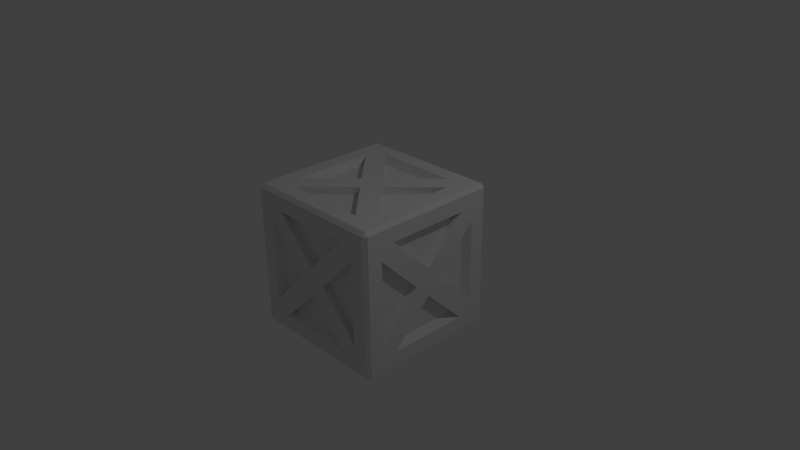 # Source: heavy_cube.blend  (saved by Blender 2.72.0; exported with 4.5.12 LTS)
import bpy
from mathutils import Matrix  # noqa: F401  (used for matrix-valued properties, if any)

bpy.ops.wm.read_factory_settings(use_empty=True)
scene = bpy.context.scene
scene.name = 'Scene'

# ---- collections
col_collection_1 = bpy.data.collections.new('Collection 1'); scene.collection.children.link(col_collection_1)

# ---- materials (node trees are filled in below, after node groups)
mat_material = bpy.data.materials.new('Material')
mat_material.alpha_threshold = 0.0
mat_material.use_transparent_shadow = False
mat_material.roughness = 0.5
mat_material.line_color = (0.0, 0.0, 0.0, 1.0)

# ---- material node trees

# ---- world
world_world = bpy.data.worlds.new('World'); scene.world = world_world
world_world.color = (0.05088, 0.05088, 0.05088)
world_world.use_sun_shadow = False
world_world.sun_shadow_jitter_overblur = 0.0
world_world.cycles.sampling_method = 'MANUAL'
world_world.cycles.sample_map_resolution = 256

# ---- cameras
cam_camera = bpy.data.cameras.new('Camera')
cam_camera.clip_end = 100.0
cam_camera.lens = 35.0
cam_camera.sensor_width = 32.0
cam_camera.sensor_height = 18.0
cam_camera.ortho_scale = 7.314
cam_camera.dof.focus_distance = 0.0
cam_camera.dof.aperture_fstop = 128.0

# ---- lights
light_lamp = bpy.data.lights.new('Lamp', 'POINT')
light_lamp.transmission_factor = 0.0
light_lamp.cutoff_distance = 30.0
light_lamp.energy = 100.0
light_lamp.shadow_buffer_clip_start = 1.001
light_lamp.shadow_soft_size = 0.1
light_lamp.shadow_maximum_resolution = 0.006
light_lamp.use_absolute_resolution = True
light_lamp.cycles.use_multiple_importance_sampling = False

# ---- meshes
me_cube = bpy.data.meshes.new('Cube')
me_cube.from_pydata([(1.0, -0.75, 0.75), (0.75, -0.75, 1.0), (0.75, -1.0, 0.75), (0.9523, -0.9523, 1.0), (0.9523, -1.0, 0.9523), (1.0, -0.9523, 0.9523), (0.9523, -0.75, 1.0), (1.0, -0.75, 0.9523), (1.0, -0.9523, 0.75), (0.9523, -1.0, 0.75), (0.75, -0.9523, 1.0), (0.75, -1.0, 0.9523), (0.0, -0.75, 1.0), (0.0, -1.0, 0.75), (-1.0, -0.75, 0.75), (-0.75, -0.75, 1.0), (-0.75, -1.0, 0.75), (0.0, -0.675, 0.9), (0.0, -0.9, 0.675), (-0.9523, -0.9523, 1.0), (-0.9523, -1.0, 0.9523), (-1.0, -0.9523, 0.9523), (0.0, -1.0, 0.9523), (0.0, -0.9523, 1.0), (-0.9523, -0.75, 1.0), (-1.0, -0.75, 0.9523), (-1.0, -0.9523, 0.75), (-0.9523, -1.0, 0.75), (-0.75, -0.9523, 1.0), (-0.75, -1.0, 0.9523), (1.0, 0.0, 0.75), (1.0, 0.75, 0.75), (0.75, 0.0, 1.0), (0.75, 0.75, 1.0), (0.75, 1.0, 0.75), (0.9, 0.0, 0.675), (0.675, 1.49e-09, 0.9), (0.9523, 0.9523, 1.0), (0.9523, 1.0, 0.9523), (1.0, 0.9523, 0.9523), (0.9523, 0.0, 1.0), (1.0, 0.0, 0.9523), (0.9523, 0.75, 1.0), (1.0, 0.75, 0.9523), (1.0, 0.9523, 0.75), (0.9523, 1.0, 0.75), (0.75, 0.9523, 1.0), (0.75, 1.0, 0.9523), (0.0, 0.0, 0.9), (0.0, 0.75, 1.0), (0.0, 1.0, 0.75), (-1.0, 0.0, 0.75), (-0.75, 0.0, 1.0), (-0.75, 0.75, 1.0), (-0.75, 1.0, 0.75), (-0.9, 0.0, 0.675), (0.0, 0.675, 0.9), (-0.675, 1.49e-09, 0.9), (0.0, 0.9, 0.675), (-0.9523, 0.9523, 1.0), (-0.9523, 1.0, 0.9523), (-1.0, 0.9523, 0.9523), (0.0, 1.0, 0.9523), (0.0, 0.9523, 1.0), (-0.9523, 0.0, 1.0), (-1.0, 0.0, 0.9523), (-0.9523, 0.75, 1.0), (-1.0, 0.75, 0.9523), (-1.0, 0.9523, 0.75), (-0.9523, 1.0, 0.75), (-0.75, 0.9523, 1.0), (-0.75, 1.0, 0.9523), (1.0, -0.75, 0.0), (1.0, -0.75, -0.75), (0.75, -1.0, 0.0), (0.9, -0.675, 0.0), (0.675, -0.9, 0.0), (0.9523, -0.9523, -1.0), (0.9523, -1.0, -0.9523), (1.0, -0.9523, -0.9523), (1.0, -0.9523, 0.0), (0.9523, -1.0, 0.0), (0.9523, -0.75, -1.0), (1.0, -0.75, -0.9523), (1.0, -0.9523, -0.75), (0.9523, -1.0, -0.75), (0.75, -0.9523, -1.0), (0.75, -1.0, -0.9523), (0.0, -0.75, -1.0), (-1.0, -0.75, 0.0), (0.0, -1.0, -0.75), (-0.75, -1.0, 0.0), (-0.9, -0.675, 0.0), (0.0, -0.675, -0.9), (0.0, -0.9, 1.325e-08), (0.0, -0.9, -0.675), (-0.675, -0.9, 0.0), (-0.9523, -0.9523, -1.0), (-0.9523, -1.0, -0.9523), (-1.0, -0.9523, -0.9523), (0.0, -1.0, -0.9523), (0.0, -0.9523, -1.0), (-1.0, -0.9523, 0.0), (-0.9523, -1.0, 0.0), (-0.9523, -0.75, -1.0), (-1.0, -0.75, -0.9523), (-1.0, -0.9523, -0.75), (-0.9523, -1.0, -0.75), (-0.75, -0.9523, -1.0), (-0.75, -1.0, -0.9523), (1.0, 0.75, 0.0), (1.0, 0.0, -0.75), (0.75, 0.0, -1.0), (0.75, 1.0, 0.0), (0.9, 0.0, 1.325e-08), (0.9, 0.675, 0.0), (0.9, 0.0, -0.675), (0.675, 1.49e-09, -0.9), (0.675, 0.9, 0.0), (0.9523, 0.9523, -1.0), (0.9523, 1.0, -0.9523), (1.0, 0.9523, -0.9523), (0.9523, 0.0, -1.0), (1.0, 0.0, -0.9523), (1.0, 0.9523, 0.0), (0.9523, 1.0, 0.0), (0.9523, 0.75, -1.0), (1.0, 0.75, -0.9523), (1.0, 0.9523, -0.75), (0.9523, 1.0, -0.75), (0.75, 0.9523, -1.0), (0.75, 1.0, -0.9523), (0.0, 0.0, -0.9), (0.0, 0.75, -1.0), (-1.0, 0.75, 0.0), (0.0, 1.0, -0.75), (-1.0, 0.0, -0.75), (-0.75, 0.0, -1.0), (-0.75, 1.0, 0.0), (-0.9, 0.0, 1.325e-08), (-0.9, 0.675, 0.0), (-0.9, 0.0, -0.675), (0.0, 0.675, -0.9), (-0.675, 1.49e-09, -0.9), (0.0, 0.9, 1.325e-08), (0.0, 0.9, -0.675), (-0.675, 0.9, 0.0), (-0.9523, 0.9523, -1.0), (-0.9523, 1.0, -0.9523), (-1.0, 0.9523, -0.9523), (0.0, 1.0, -0.9523), (0.0, 0.9523, -1.0), (-0.9523, 0.0, -1.0), (-1.0, 0.0, -0.9523), (-1.0, 0.9523, 0.0), (-0.9523, 1.0, 0.0), (-0.9523, 0.75, -1.0), (-1.0, 0.75, -0.9523), (-1.0, 0.9523, -0.75), (-0.9523, 1.0, -0.75), (-0.75, 0.9523, -1.0), (-0.75, 1.0, -0.9523), (-0.5625, -1.0, 0.9523), (-0.5625, -0.9523, 1.0), (-0.5062, -0.9, 0.675), (-0.5625, -0.75, 1.0), (-0.5625, -1.0, 0.75), (-0.5062, -0.675, 0.9), (-0.5062, 0.675, 0.9), (-0.5625, 0.75, 1.0), (-0.5062, 0.9, 0.675), (-0.5625, 0.9523, 1.0), (-0.5625, 1.0, 0.9523), (-0.5062, -0.675, -0.9), (-0.5625, -0.9523, -1.0), (-0.5625, -1.0, -0.9523), (-0.5625, 0.9523, -1.0), (-0.5625, 1.0, -0.9523), (0.75, 0.5625, 1.0), (0.9, 0.5063, 0.675), (0.675, 0.5063, 0.9), (0.9523, 0.5625, 1.0), (1.0, 0.5625, 0.9523), (-0.75, 0.5625, 1.0), (-0.9, 0.5063, 0.675), (-0.675, 0.5063, 0.9), (-0.9523, 0.5625, 1.0), (-1.0, 0.5625, 0.9523), (0.9523, 0.5625, -1.0), (1.0, 0.5625, -0.9523), (-0.9523, 0.5625, -1.0), (-1.0, 0.5625, -0.9523), (0.4821, -0.675, 0.9), (0.5625, -1.0, 0.75), (0.5625, -0.75, 1.0), (0.5062, -0.9, 0.675), (0.5625, -0.9523, 1.0), (0.5625, -1.0, 0.9523), (0.5062, 0.675, 0.9), (0.5625, 1.0, 0.75), (0.5625, 0.75, 1.0), (0.5062, 0.9, 0.675), (0.5625, 0.9523, 1.0), (0.5625, 1.0, 0.9523), (0.5625, -0.75, -1.0), (0.5062, -0.9, -0.675), (0.5625, -0.9523, -1.0), (0.5625, -1.0, -0.9523), (0.5062, 0.675, -0.9), (0.5625, 0.9523, -1.0), (0.5625, 1.0, -0.9523), (1.0, -0.5625, 0.75), (0.75, -0.5625, 1.0), (0.9, -0.5063, 0.675), (0.675, -0.5063, 0.9), (0.9523, -0.5625, 1.0), (1.0, -0.5625, 0.9523), (-1.0, -0.5625, 0.75), (-0.75, -0.5625, 1.0), (-0.675, -0.5063, 0.9), (-0.9523, -0.5625, 1.0), (-1.0, -0.5625, 0.9523), (1.0, -0.5625, -0.75), (0.75, -0.5625, -1.0), (0.9, -0.5063, -0.675), (0.9523, -0.5625, -1.0), (1.0, -0.5625, -0.9523), (-0.75, -0.5625, -1.0), (-0.9523, -0.5625, -1.0), (-1.0, -0.5625, -0.9523), (1.0, -0.75, 0.5625), (0.75, -1.0, 0.5625), (0.9, -0.675, 0.5062), (0.675, -0.9, 0.5062), (1.0, -0.9523, 0.5625), (0.9523, -1.0, 0.5625), (-1.0, -0.75, 0.5625), (-0.75, -1.0, 0.5625), (-0.9, -0.675, 0.5062), (-0.675, -0.9, 0.5062), (-1.0, -0.9523, 0.5625), (-0.9523, -1.0, 0.5625), (1.0, 0.75, 0.5625), (0.75, 1.0, 0.5625), (0.675, 0.9, 0.5062), (1.0, 0.9523, 0.5625), (0.9523, 1.0, 0.5625), (-1.0, 0.9523, 0.5625), (-0.9523, 1.0, 0.5625), (1.0, -0.75, -0.5625), (0.75, -1.0, -0.5625), (0.9, -0.675, -0.5062), (0.675, -0.9, -0.5062), (1.0, -0.9523, -0.5625), (0.9523, -1.0, -0.5625), (-0.675, -0.9, -0.5062), (-1.0, -0.9523, -0.5625), (-0.9523, -1.0, -0.5625), (1.0, 0.9523, -0.5625), (0.9523, 1.0, -0.5625), (-1.0, 0.9523, -0.5625), (-0.9523, 1.0, -0.5625), (1.878e-08, -0.1929, 0.9), (-0.1929, -1.907e-08, 0.9), (-2.186e-08, 0.1929, 0.9), (0.1929, 2.157e-08, 0.9), (1.878e-08, -0.1929, 1.0), (-0.1929, -1.907e-08, 1.0), (-2.186e-08, 0.1929, 1.0), (0.1929, 2.157e-08, 1.0), (0.75, -1.0, -0.75), (-0.75, -1.0, -0.75), (-0.5625, -1.0, -0.75), (-0.5062, -0.9, -0.675), (0.4821, -0.9, -0.675), (0.5625, -1.0, -0.75), (-0.75, -1.0, -0.5625), (1.878e-08, -0.9, -0.1929), (-0.1929, -0.9, 5.96e-08), (-2.186e-08, -0.9, 0.1929), (0.1929, -0.9, 1.192e-07), (1.878e-08, -1.0, -0.1929), (-0.1929, -1.0, 5.96e-08), (-2.186e-08, -1.0, 0.1929), (0.1929, -1.0, 1.192e-07), (0.75, 0.75, -1.0), (-0.75, 0.75, -1.0), (0.75, -0.75, -1.0), (-0.75, -0.75, -1.0), (-0.5625, 0.75, -1.0), (-0.5062, 0.675, -0.9), (-0.5625, -0.75, -1.0), (0.675, -0.5063, -0.9), (-0.675, -0.5063, -0.9), (0.4821, 0.675, -0.9), (0.5625, 0.75, -1.0), (0.5062, -0.675, -0.9), (0.75, 0.5625, -1.0), (0.675, 0.5063, -0.9), (-0.75, 0.5625, -1.0), (-0.675, 0.5063, -0.9), (1.878e-08, 0.1929, -0.9), (-0.1929, -1.192e-07, -0.9), (-2.186e-08, -0.1929, -0.9), (0.1929, -1.788e-07, -0.9), (1.878e-08, 0.1929, -1.0), (-0.1929, -1.192e-07, -1.0), (-2.186e-08, -0.1929, -1.0), (0.1929, -1.788e-07, -1.0), (0.75, 1.0, -0.75), (-0.75, 1.0, -0.75), (-0.5625, 1.0, 0.75), (-0.5062, 0.9, -0.675), (-0.5625, 1.0, -0.75), (0.75, 1.0, -0.5625), (0.675, 0.9, -0.5063), (-0.75, 1.0, -0.5625), (-0.675, 0.9, -0.5063), (0.4821, 0.9, 0.675), (0.5062, 0.9, -0.675), (0.5625, 1.0, -0.75), (-0.75, 1.0, 0.5625), (-0.675, 0.9, 0.5063), (1.878e-08, 0.9, 0.1929), (-0.1929, 0.9, -1.788e-07), (-2.186e-08, 0.9, -0.1929), (0.1929, 0.9, -2.384e-07), (1.878e-08, 1.0, 0.1929), (-0.1929, 1.0, -1.788e-07), (-2.186e-08, 1.0, -0.1929), (0.1929, 1.0, -2.384e-07), (-1.0, 0.75, 0.75), (-1.0, 0.75, -0.75), (-1.0, -0.75, -0.75), (-0.9, -0.5062, 0.675), (-0.9, -0.5062, -0.675), (-1.0, -0.5625, -0.75), (-1.0, 0.75, -0.5625), (-0.9, 0.675, -0.5063), (-1.0, -0.75, -0.5625), (-0.9, -0.675, -0.5063), (-0.9, 0.4821, 0.675), (-1.0, 0.5625, 0.75), (-0.9, 0.5062, -0.675), (-1.0, 0.5625, -0.75), (-1.0, 0.75, 0.5625), (-0.9, 0.675, 0.5062), (-0.9, -5.96e-08, 0.1929), (-0.9, -0.1929, -4.172e-07), (-0.9, -5.96e-08, -0.1929), (-0.9, 0.1929, -4.768e-07), (-1.0, 0.0, 0.1929), (-1.0, -0.1929, -4.172e-07), (-1.0, -1.192e-07, -0.1929), (-1.0, 0.1929, -4.768e-07), (1.0, 0.75, -0.75), (1.0, 0.5625, 0.75), (0.9, 0.5062, -0.675), (1.0, 0.5625, -0.75), (1.0, 0.75, -0.5625), (0.9, 0.675, -0.5063), (0.9, -0.4821, 0.675), (0.9, 0.675, 0.5062), (0.9, -1.908e-08, 0.1929), (0.9, 0.1929, -4.172e-07), (0.9, -1.908e-08, -0.1929), (0.9, -0.1929, -4.768e-07), (1.0, -8.742e-08, 0.1929), (1.0, 0.1929, -4.172e-07), (1.0, 3.179e-08, -0.1929), (1.0, -0.1929, -4.768e-07)], [], [(6, 1, 10, 3), (193, 197, 22, 13), (215, 212, 1, 6), (230, 0, 8, 234), (212, 32, 36, 214), (235, 9, 2, 231), (9, 4, 11, 2), (194, 12, 23, 196), (211, 216, 7, 0), (230, 72, 75, 232), (193, 13, 18, 195), (3, 4, 5), (8, 5, 4, 9), (6, 3, 5, 7), (196, 23, 22, 197), (215, 6, 7, 216), (234, 8, 9, 235), (3, 10, 11, 4), (0, 7, 5, 8), (24, 19, 28, 15), (166, 13, 22, 162), (220, 24, 15, 218), (236, 240, 26, 14), (218, 219, 57, 52), (241, 237, 16, 27), (27, 16, 29, 20), (165, 163, 23, 12), (217, 14, 25, 221), (236, 238, 92, 89), (166, 164, 18, 13), (19, 21, 20), (26, 27, 20, 21), (24, 25, 21, 19), (163, 162, 22, 23), (220, 221, 25, 24), (240, 241, 27, 26), (19, 20, 29, 28), (14, 26, 21, 25), (42, 37, 46, 33), (199, 50, 62, 203), (181, 42, 33, 178), (242, 245, 44, 31), (178, 180, 36, 32), (246, 243, 34, 45), (45, 34, 47, 38), (200, 202, 63, 49), (199, 201, 58, 50), (37, 39, 38), (44, 45, 38, 39), (42, 43, 39, 37), (202, 203, 62, 63), (181, 182, 43, 42), (245, 246, 45, 44), (37, 38, 47, 46), (31, 44, 39, 43), (66, 53, 70, 59), (186, 183, 53, 66), (183, 52, 57, 185), (69, 60, 71, 54), (169, 49, 63, 171), (59, 60, 61), (68, 61, 60, 69), (66, 59, 61, 67), (171, 63, 62, 172), (186, 66, 67, 187), (247, 68, 69, 248), (59, 70, 71, 60), (249, 253, 84, 73), (204, 206, 101, 88), (222, 73, 83, 226), (249, 251, 75, 72), (77, 79, 78), (84, 85, 78, 79), (82, 83, 79, 77), (206, 207, 100, 101), (225, 226, 83, 82), (253, 254, 85, 84), (77, 78, 87, 86), (73, 84, 79, 83), (97, 98, 99), (106, 99, 98, 107), (104, 97, 99, 105), (174, 101, 100, 175), (228, 104, 105, 229), (256, 106, 107, 257), (97, 108, 109, 98), (119, 120, 121), (128, 121, 120, 129), (126, 119, 121, 127), (209, 151, 150, 210), (188, 126, 127, 189), (258, 128, 129, 259), (119, 130, 131, 120), (147, 149, 148), (158, 159, 148, 149), (156, 157, 149, 147), (176, 177, 150, 151), (190, 191, 157, 156), (260, 261, 159, 158), (147, 148, 161, 160), (15, 28, 163, 165), (12, 17, 167, 165), (16, 166, 162, 29), (28, 29, 162, 163), (53, 169, 171, 70), (49, 169, 168, 56), (70, 171, 172, 71), (114, 75, 251), (108, 174, 175, 109), (160, 161, 177, 176), (40, 181, 178, 32), (40, 41, 182, 181), (64, 52, 183, 186), (76, 94, 252), (64, 186, 187, 65), (122, 188, 189, 123), (96, 255, 94), (152, 153, 191, 190), (2, 11, 197, 193), (1, 194, 196, 10), (12, 194, 192, 17), (10, 196, 197, 11), (34, 199, 203, 47), (33, 46, 202, 200), (33, 200, 178), (49, 56, 198, 200), (46, 47, 203, 202), (114, 232, 75), (86, 87, 207, 206), (130, 209, 210, 131), (40, 32, 212, 215), (30, 211, 213, 35), (30, 41, 216, 211), (40, 215, 216, 41), (64, 220, 218, 52), (15, 165, 218), (51, 217, 221, 65), (76, 233, 94), (64, 65, 221, 220), (122, 225, 223, 112), (111, 116, 224, 222), (111, 222, 226, 123), (122, 123, 226, 225), (152, 137, 227, 228), (96, 94, 239), (152, 228, 229, 153), (212, 194, 1), (183, 169, 53), (72, 230, 234, 80), (81, 235, 231, 74), (74, 231, 233, 76), (114, 224, 116), (80, 234, 235, 81), (89, 102, 240, 236), (103, 91, 237, 241), (91, 96, 239, 237), (114, 35, 213), (102, 103, 241, 240), (110, 124, 245, 242), (125, 113, 243, 246), (113, 118, 244, 243), (124, 125, 246, 245), (154, 247, 248, 155), (114, 179, 35), (72, 80, 253, 249), (81, 74, 250, 254), (74, 76, 252, 250), (80, 81, 254, 253), (102, 256, 257, 103), (124, 258, 259, 125), (94, 95, 205), (154, 155, 261, 260), (94, 18, 164), (94, 195, 18), (269, 268, 267, 266), (269, 266, 194, 212), (265, 269, 212, 214), (266, 262, 192, 194), (267, 268, 169, 183), (263, 267, 183, 185), (269, 265, 180, 178), (268, 269, 178, 200), (262, 266, 165, 167), (266, 267, 218, 165), (267, 263, 219, 218), (264, 268, 200, 198), (268, 264, 168, 169), (48, 17, 192), (48, 167, 17), (48, 198, 56), (48, 56, 168), (57, 48, 185), (36, 180, 48), (57, 219, 48), (36, 48, 214), (144, 58, 201), (144, 170, 58), (118, 144, 244), (139, 55, 184), (139, 92, 238), (132, 93, 173), (132, 142, 208), (271, 272, 276), (284, 283, 282, 281), (281, 277, 274, 275), (277, 281, 272, 273), (281, 282, 276, 272), (286, 289, 299), (297, 295, 285), (308, 307, 306, 305), (308, 305, 295, 297), (304, 308, 297, 298), (305, 301, 294, 295), (301, 305, 289, 290), (305, 306, 299, 289), (306, 302, 300, 299), (309, 320, 314), (316, 313, 310), (330, 329, 328, 327), (328, 329, 313, 316), (324, 328, 316, 317), (330, 326, 315, 314), (329, 330, 314, 320), (327, 328, 321, 311), (328, 324, 322, 321), (325, 329, 320, 319), (329, 325, 312, 313), (332, 344, 337), (345, 342, 331), (339, 336, 333), (354, 353, 352, 351), (354, 351, 342, 345), (350, 354, 345, 346), (351, 347, 341, 342), (352, 353, 336, 339), (348, 352, 339, 340), (354, 350, 338, 337), (353, 354, 337, 344), (349, 353, 344, 343), (353, 349, 335, 336), (359, 358, 355), (370, 369, 368, 367), (368, 369, 358, 359), (364, 368, 359, 360), (369, 365, 357, 358), (356, 31, 43, 182), (242, 362, 115, 110), (311, 172, 62, 50), (345, 331, 68, 247), (248, 69, 54, 321), (342, 187, 67, 331), (345, 134, 140, 346), (311, 50, 58, 170), (331, 67, 61, 68), (82, 77, 86, 287), (275, 90, 100, 207), (225, 82, 287, 223), (223, 292, 117, 112), (254, 250, 270, 85), (85, 270, 87, 78), (275, 205, 95, 90), (104, 288, 108, 97), (272, 175, 100, 90), (228, 227, 288, 104), (339, 333, 106, 256), (227, 137, 143, 293), (257, 107, 271, 276), (107, 98, 109, 271), (291, 88, 101, 174), (336, 229, 105, 333), (339, 89, 92, 340), (272, 90, 95, 273), (333, 105, 99, 106), (126, 285, 130, 119), (320, 210, 150, 135), (188, 297, 285, 126), (359, 355, 128, 258), (297, 112, 117, 298), (259, 129, 309, 314), (129, 120, 131, 309), (295, 133, 151, 209), (358, 189, 127, 355), (359, 110, 115, 360), (320, 135, 145, 319), (355, 127, 121, 128), (156, 147, 160, 286), (313, 135, 150, 177), (190, 156, 286, 299), (337, 260, 158, 332), (299, 300, 143, 137), (261, 316, 310, 159), (159, 310, 161, 148), (289, 176, 151, 133), (344, 332, 157, 191), (337, 338, 140, 134), (313, 312, 145, 135), (332, 158, 149, 157), (114, 360, 115), (54, 71, 172, 311), (271, 109, 175, 272), (288, 291, 174, 108), (88, 291, 173, 93), (310, 313, 177, 161), (286, 160, 176, 289), (133, 142, 290, 289), (30, 35, 179, 356), (30, 356, 182, 41), (51, 342, 184, 55), (51, 65, 187, 342), (122, 112, 297, 188), (111, 358, 357, 116), (111, 123, 189, 358), (152, 190, 299, 137), (136, 141, 343, 344), (136, 344, 191, 153), (114, 115, 362), (270, 275, 207, 87), (287, 86, 206, 204), (88, 93, 296, 204), (309, 131, 210, 320), (285, 295, 209, 130), (133, 295, 208, 142), (51, 55, 334, 217), (136, 336, 335, 141), (136, 153, 229, 336), (134, 345, 247, 154), (155, 248, 321, 138), (138, 321, 322, 146), (114, 116, 357), (89, 339, 256, 102), (103, 257, 276, 91), (91, 276, 255, 96), (94, 273, 95), (110, 359, 258, 124), (125, 259, 314, 113), (113, 314, 315, 118), (134, 154, 260, 337), (155, 138, 316, 261), (138, 146, 317, 316), (144, 319, 145), (144, 145, 312), (146, 322, 144), (146, 144, 317), (118, 315, 144), (139, 343, 141), (139, 334, 55), (139, 141, 335), (139, 346, 140), (139, 340, 92), (139, 140, 338), (132, 296, 93), (132, 290, 142), (143, 300, 132), (117, 132, 298), (143, 132, 293), (117, 292, 132), (2, 193, 231), (250, 275, 270), (237, 166, 16), (284, 281, 275, 250), (280, 284, 250, 252), (282, 283, 166, 237), (278, 282, 237, 239), (284, 280, 233, 231), (283, 284, 231, 193), (282, 278, 255, 276), (279, 283, 193, 195), (283, 279, 164, 166), (287, 204, 223), (227, 291, 288), (306, 307, 291, 227), (302, 306, 227, 293), (308, 304, 292, 223), (307, 308, 223, 204), (303, 307, 204, 296), (307, 303, 173, 291), (54, 311, 321), (243, 199, 34), (330, 327, 199, 243), (326, 330, 243, 244), (327, 323, 318, 199), (323, 327, 311, 170), (14, 217, 236), (347, 351, 217, 334), (351, 352, 236, 217), (352, 348, 238, 236), (73, 222, 249), (31, 356, 242), (230, 211, 0), (370, 367, 211, 230), (366, 370, 230, 232), (367, 363, 361, 211), (370, 366, 251, 249), (369, 370, 249, 222), (363, 367, 356, 179), (367, 368, 242, 356), (368, 364, 362, 242), (365, 369, 222, 224)])
_uv = me_cube.uv_layers.new(name='UVMap')
_uv.uv.foreach_set('vector', [0.1689, 0.1668, 0.1689, 0.1788, 0.1571, 0.1788, 0.1571, 0.1668, 0.05723, 0.3702, 0.04536, 0.3702, 0.04536, 0.3367, 0.05723, 0.3367, 0.1799, 0.1668, 0.1799, 0.1788, 0.1689, 0.1788, 0.1689, 0.1668, 0.1855, 0.05983, 0.1745, 0.05983, 0.1745, 0.04779, 0.1855, 0.04779, 0.2707, 0.817, 0.2707, 0.8505, 0.2649, 0.8505, 0.2649, 0.8204, 0.06822, 0.3934, 0.05723, 0.3934, 0.05723, 0.3814, 0.06822, 0.3814, 0.05723, 0.3934, 0.04536, 0.3934, 0.04536, 0.3814, 0.05723, 0.3814, 0.1689, 0.19, 0.1689, 0.2234, 0.1571, 0.2234, 0.1571, 0.19, 0.1745, 0.07098, 0.1627, 0.07098, 0.1627, 0.05983, 0.1745, 0.05983, 0.3135, 0.6562, 0.3135, 0.6897, 0.3076, 0.6897, 0.3076, 0.6596, 0.08669, 0.6988, 0.08669, 0.7322, 0.08082, 0.7322, 0.08082, 0.7021, 0.03006, 0.7724, 0.03286, 0.7724, 0.03286, 0.7752, 0.04472, 0.7752, 0.03286, 0.7752, 0.03286, 0.7724, 0.04472, 0.7724, 0.06753, 0.9156, 0.06753, 0.9276, 0.06473, 0.9276, 0.06473, 0.9156, 0.03006, 0.7492, 0.03006, 0.7157, 0.03286, 0.7157, 0.03286, 0.7492, 0.06753, 0.9045, 0.06753, 0.9156, 0.06473, 0.9156, 0.06473, 0.9045, 0.05572, 0.7752, 0.04472, 0.7752, 0.04472, 0.7724, 0.05572, 0.7724, 0.03006, 0.7724, 0.03006, 0.7604, 0.03286, 0.7604, 0.03286, 0.7724, 0.1745, 0.05983, 0.1627, 0.05983, 0.1627, 0.04779, 0.1745, 0.04779, 0.1689, 0.2801, 0.1571, 0.2801, 0.1571, 0.268, 0.1689, 0.268, 0.05723, 0.3033, 0.05723, 0.3367, 0.04536, 0.3367, 0.04536, 0.3033, 0.1799, 0.2801, 0.1689, 0.2801, 0.1689, 0.268, 0.1799, 0.268, 0.1452, 0.2569, 0.1571, 0.2569, 0.1571, 0.268, 0.1452, 0.268, 0.1502, 0.8795, 0.1561, 0.8829, 0.1561, 0.913, 0.1502, 0.913, 0.06822, 0.2801, 0.06822, 0.2921, 0.05723, 0.2921, 0.05723, 0.2801, 0.05723, 0.2801, 0.05723, 0.2921, 0.04536, 0.2921, 0.04536, 0.2801, 0.1689, 0.2569, 0.1571, 0.2569, 0.1571, 0.2234, 0.1689, 0.2234, 0.1342, 0.268, 0.1452, 0.268, 0.1452, 0.2801, 0.1342, 0.2801, 0.1444, 0.9464, 0.1385, 0.9431, 0.1385, 0.913, 0.1444, 0.913, 0.08669, 0.7657, 0.08082, 0.7624, 0.08082, 0.7322, 0.08669, 0.7322, 0.03006, 0.6591, 0.03286, 0.6562, 0.03286, 0.6591, 0.04472, 0.6562, 0.04472, 0.6591, 0.03286, 0.6591, 0.03286, 0.6562, 0.1917, 0.7566, 0.1945, 0.7566, 0.1945, 0.7687, 0.1917, 0.7687, 0.03006, 0.6823, 0.03286, 0.6823, 0.03286, 0.7157, 0.03006, 0.7157, 0.2748, 0.8282, 0.272, 0.8282, 0.272, 0.817, 0.2748, 0.817, 0.05572, 0.6562, 0.05572, 0.6591, 0.04472, 0.6591, 0.04472, 0.6562, 0.03006, 0.6591, 0.03286, 0.6591, 0.03286, 0.6711, 0.03006, 0.6711, 0.1452, 0.268, 0.1571, 0.268, 0.1571, 0.2801, 0.1452, 0.2801, 0.2569, 0.1668, 0.2688, 0.1668, 0.2688, 0.1788, 0.2569, 0.1788, 0.2862, 0.07098, 0.2862, 0.1044, 0.2744, 0.1044, 0.2744, 0.07098, 0.2459, 0.1668, 0.2569, 0.1668, 0.2569, 0.1788, 0.2459, 0.1788, 0.1855, 0.1491, 0.1855, 0.1611, 0.1745, 0.1611, 0.1745, 0.1491, 0.2707, 0.8839, 0.2649, 0.8806, 0.2649, 0.8505, 0.2707, 0.8505, 0.2972, 0.04779, 0.2972, 0.05983, 0.2862, 0.05983, 0.2862, 0.04779, 0.2862, 0.04779, 0.2862, 0.05983, 0.2744, 0.05983, 0.2744, 0.04779, 0.2569, 0.19, 0.2688, 0.19, 0.2688, 0.2234, 0.2569, 0.2234, 0.2748, 0.817, 0.2807, 0.8204, 0.2807, 0.8505, 0.2748, 0.8505, 0.1777, 0.7724, 0.1805, 0.7696, 0.1805, 0.7724, 0.1923, 0.7696, 0.1923, 0.7724, 0.1805, 0.7724, 0.1805, 0.7696, 0.06753, 0.8264, 0.06473, 0.8264, 0.06473, 0.8143, 0.06753, 0.8143, 0.1777, 0.7956, 0.1805, 0.7956, 0.1805, 0.829, 0.1777, 0.829, 0.06753, 0.8375, 0.06473, 0.8375, 0.06473, 0.8264, 0.06753, 0.8264, 0.2033, 0.7696, 0.2033, 0.7724, 0.1923, 0.7724, 0.1923, 0.7696, 0.1777, 0.7724, 0.1805, 0.7724, 0.1805, 0.7844, 0.1777, 0.7844, 0.1745, 0.1491, 0.1745, 0.1611, 0.1627, 0.1611, 0.1627, 0.1491, 0.2569, 0.2801, 0.2569, 0.268, 0.2688, 0.268, 0.2688, 0.2801, 0.2459, 0.2801, 0.2459, 0.268, 0.2569, 0.268, 0.2569, 0.2801, 0.1502, 0.9464, 0.1502, 0.913, 0.1561, 0.913, 0.1561, 0.9431, 0.2862, 0.1611, 0.2744, 0.1611, 0.2744, 0.1491, 0.2862, 0.1491, 0.2569, 0.2569, 0.2569, 0.2234, 0.2688, 0.2234, 0.2688, 0.2569, 0.1777, 0.8857, 0.1805, 0.8857, 0.1805, 0.8885, 0.1923, 0.8885, 0.1805, 0.8885, 0.1805, 0.8857, 0.1923, 0.8857, 0.1945, 0.7687, 0.1945, 0.7566, 0.1973, 0.7566, 0.1973, 0.7687, 0.1777, 0.8625, 0.1777, 0.829, 0.1805, 0.829, 0.1805, 0.8625, 0.2748, 0.8951, 0.2748, 0.9062, 0.272, 0.9062, 0.272, 0.8951, 0.2033, 0.8885, 0.1923, 0.8885, 0.1923, 0.8857, 0.2033, 0.8857, 0.1777, 0.8857, 0.1777, 0.8737, 0.1805, 0.8737, 0.1805, 0.8857, 0.2515, 0.05983, 0.2515, 0.04779, 0.2625, 0.04779, 0.2625, 0.05983, 0.3686, 0.19, 0.3805, 0.19, 0.3805, 0.2234, 0.3686, 0.2234, 0.2625, 0.07098, 0.2625, 0.05983, 0.2744, 0.05983, 0.2744, 0.07098, 0.3135, 0.7232, 0.3076, 0.7198, 0.3076, 0.6897, 0.3135, 0.6897, 0.1474, 0.7724, 0.1446, 0.7752, 0.1446, 0.7724, 0.1327, 0.7752, 0.1327, 0.7724, 0.1446, 0.7724, 0.1446, 0.7752, 0.3402, 0.7649, 0.3374, 0.7649, 0.3374, 0.7528, 0.3402, 0.7528, 0.1492, 0.6853, 0.152, 0.6853, 0.152, 0.7188, 0.1492, 0.7188, 0.3402, 0.776, 0.3374, 0.776, 0.3374, 0.7649, 0.3402, 0.7649, 0.1217, 0.7752, 0.1217, 0.7724, 0.1327, 0.7724, 0.1327, 0.7752, 0.2001, 0.7687, 0.1973, 0.7687, 0.1973, 0.7566, 0.2001, 0.7566, 0.2625, 0.05983, 0.2625, 0.04779, 0.2744, 0.04779, 0.2744, 0.05983, 0.1474, 0.6591, 0.1446, 0.6591, 0.1446, 0.6562, 0.1327, 0.6562, 0.1446, 0.6562, 0.1446, 0.6591, 0.1327, 0.6591, 0.1889, 0.7687, 0.1889, 0.7566, 0.1917, 0.7566, 0.1917, 0.7687, 0.1492, 0.7522, 0.1492, 0.7188, 0.152, 0.7188, 0.152, 0.7522, 0.1648, 0.9576, 0.1648, 0.9688, 0.162, 0.9688, 0.162, 0.9576, 0.1217, 0.6562, 0.1327, 0.6562, 0.1327, 0.6591, 0.1217, 0.6591, 0.2029, 0.7566, 0.2029, 0.7687, 0.2001, 0.7687, 0.2001, 0.7566, 0.2811, 0.7232, 0.2811, 0.726, 0.2783, 0.726, 0.2783, 0.7381, 0.2783, 0.726, 0.2811, 0.726, 0.2811, 0.7381, 0.3402, 0.8541, 0.3402, 0.8661, 0.3374, 0.8661, 0.3374, 0.8541, 0.3398, 0.6674, 0.3398, 0.7009, 0.337, 0.7009, 0.337, 0.6674, 0.3402, 0.8429, 0.3402, 0.8541, 0.3374, 0.8541, 0.3374, 0.8429, 0.2783, 0.7492, 0.2783, 0.7381, 0.2811, 0.7381, 0.2811, 0.7492, 0.1889, 0.7566, 0.1889, 0.7687, 0.1861, 0.7687, 0.1861, 0.7566, 0.2811, 0.7232, 0.2839, 0.726, 0.2811, 0.726, 0.2839, 0.7381, 0.2811, 0.7381, 0.2811, 0.726, 0.2839, 0.726, 0.2057, 0.7687, 0.2029, 0.7687, 0.2029, 0.7566, 0.2057, 0.7566, 0.3398, 0.7343, 0.337, 0.7343, 0.337, 0.7009, 0.3398, 0.7009, 0.1648, 0.8907, 0.162, 0.8907, 0.162, 0.8795, 0.1648, 0.8795, 0.2839, 0.7492, 0.2811, 0.7492, 0.2811, 0.7381, 0.2839, 0.7381, 0.1861, 0.7687, 0.1833, 0.7687, 0.1833, 0.7566, 0.1861, 0.7566, 0.1689, 0.268, 0.1571, 0.268, 0.1571, 0.2569, 0.1689, 0.2569, 0.3139, 0.7863, 0.3198, 0.7863, 0.3198, 0.8164, 0.3139, 0.8197, 0.05723, 0.2921, 0.05723, 0.3033, 0.04536, 0.3033, 0.04536, 0.2921, 0.03006, 0.6711, 0.03286, 0.6711, 0.03286, 0.6823, 0.03006, 0.6823, 0.2569, 0.268, 0.2569, 0.2569, 0.2688, 0.2569, 0.2688, 0.268, 0.3198, 0.8532, 0.3198, 0.8867, 0.3139, 0.8833, 0.3139, 0.8532, 0.1777, 0.8737, 0.1777, 0.8625, 0.1805, 0.8625, 0.1805, 0.8737, 0.7577, 0.2323, 0.7339, 0.2644, 0.7102, 0.2464, 0.1492, 0.7634, 0.1492, 0.7522, 0.152, 0.7522, 0.152, 0.7634, 0.3398, 0.7455, 0.337, 0.7455, 0.337, 0.7343, 0.3398, 0.7343, 0.2129, 0.1668, 0.2459, 0.1668, 0.2459, 0.1788, 0.2129, 0.1788, 0.06753, 0.871, 0.06473, 0.871, 0.06473, 0.8375, 0.06753, 0.8375, 0.2129, 0.2801, 0.2129, 0.268, 0.2459, 0.268, 0.2459, 0.2801, 0.8922, 0.2033, 0.916, 0.2355, 0.8685, 0.2214, 0.2748, 0.8616, 0.2748, 0.8951, 0.272, 0.8951, 0.272, 0.8616, 0.3402, 0.8095, 0.3402, 0.8429, 0.3374, 0.8429, 0.3374, 0.8095, 0.8992, 0.2761, 0.8754, 0.2581, 0.9229, 0.244, 0.1648, 0.9241, 0.162, 0.9241, 0.162, 0.8907, 0.1648, 0.8907, 0.05723, 0.3814, 0.04536, 0.3814, 0.04536, 0.3702, 0.05723, 0.3702, 0.1689, 0.1788, 0.1689, 0.19, 0.1571, 0.19, 0.1571, 0.1788, 0.3139, 0.7863, 0.3139, 0.7528, 0.3198, 0.7576, 0.3198, 0.7863, 0.03006, 0.7604, 0.03006, 0.7492, 0.03286, 0.7492, 0.03286, 0.7604, 0.2862, 0.05983, 0.2862, 0.07098, 0.2744, 0.07098, 0.2744, 0.05983, 0.2569, 0.1788, 0.2688, 0.1788, 0.2688, 0.19, 0.2569, 0.19, 0.7646, 0.7136, 0.7646, 0.7248, 0.7536, 0.7136, 0.3198, 0.8532, 0.3139, 0.8532, 0.3139, 0.8231, 0.3198, 0.8197, 0.1777, 0.7844, 0.1805, 0.7844, 0.1805, 0.7956, 0.1777, 0.7956, 0.7577, 0.2323, 0.7577, 0.2825, 0.7339, 0.2644, 0.1492, 0.6742, 0.152, 0.6742, 0.152, 0.6853, 0.1492, 0.6853, 0.3398, 0.6562, 0.3398, 0.6674, 0.337, 0.6674, 0.337, 0.6562, 0.2129, 0.1668, 0.2129, 0.1788, 0.1799, 0.1788, 0.1799, 0.1668, 0.0734, 0.8478, 0.0734, 0.8143, 0.07926, 0.8177, 0.07926, 0.8478, 0.1745, 0.1044, 0.1627, 0.1044, 0.1627, 0.07098, 0.1745, 0.07098, 0.06753, 0.871, 0.06753, 0.9045, 0.06473, 0.9045, 0.06473, 0.871, 0.2129, 0.2801, 0.1799, 0.2801, 0.1799, 0.268, 0.2129, 0.268, 0.6767, 0.8029, 0.6767, 0.7917, 0.6877, 0.8029, 0.1012, 0.268, 0.1342, 0.268, 0.1342, 0.2801, 0.1012, 0.2801, 0.8922, 0.2033, 0.916, 0.1853, 0.916, 0.2355, 0.2748, 0.8616, 0.272, 0.8616, 0.272, 0.8282, 0.2748, 0.8282, 0.3246, 0.1668, 0.3576, 0.1668, 0.3576, 0.1788, 0.3246, 0.1788, 0.3194, 0.6897, 0.3252, 0.6897, 0.3252, 0.7198, 0.3194, 0.7232, 0.2625, 0.1044, 0.2625, 0.07098, 0.2744, 0.07098, 0.2744, 0.1044, 0.3402, 0.8095, 0.3374, 0.8095, 0.3374, 0.776, 0.3402, 0.776, 0.3246, 0.2801, 0.3246, 0.268, 0.3576, 0.268, 0.3576, 0.2801, 0.8992, 0.2761, 0.9229, 0.244, 0.9229, 0.2942, 0.1648, 0.9241, 0.1648, 0.9576, 0.162, 0.9576, 0.162, 0.9241, 0.6877, 0.7136, 0.6767, 0.7248, 0.6767, 0.7136, 0.7536, 0.8029, 0.7646, 0.7917, 0.7646, 0.8029, 0.2185, 0.05983, 0.1855, 0.05983, 0.1855, 0.04779, 0.2185, 0.04779, 0.1012, 0.3934, 0.06822, 0.3934, 0.06822, 0.3814, 0.1012, 0.3814, 0.07926, 0.9147, 0.07926, 0.9482, 0.0734, 0.9448, 0.0734, 0.9147, 0.821, 0.1552, 0.8606, 0.125, 0.8606, 0.1552, 0.08871, 0.7752, 0.05572, 0.7752, 0.05572, 0.7724, 0.08871, 0.7724, 0.1452, 0.2234, 0.1571, 0.2234, 0.1571, 0.2569, 0.1452, 0.2569, 0.1012, 0.2801, 0.1012, 0.2921, 0.06822, 0.2921, 0.06822, 0.2801, 0.1326, 0.913, 0.1385, 0.913, 0.1385, 0.9431, 0.1326, 0.9464, 0.7234, 0.1244, 0.6997, 0.1566, 0.6759, 0.1385, 0.08871, 0.6562, 0.08871, 0.6591, 0.05572, 0.6591, 0.05572, 0.6562, 0.2185, 0.1491, 0.2185, 0.1611, 0.1855, 0.1611, 0.1855, 0.1491, 0.3302, 0.04779, 0.3302, 0.05983, 0.2972, 0.05983, 0.2972, 0.04779, 0.06753, 0.9147, 0.0734, 0.9147, 0.0734, 0.9448, 0.06753, 0.9482, 0.2994, 0.8532, 0.3022, 0.8532, 0.3022, 0.8867, 0.2994, 0.8867, 0.3402, 0.8996, 0.3402, 0.9331, 0.3374, 0.9331, 0.3374, 0.8996, 0.7234, 0.1244, 0.7234, 0.1746, 0.6997, 0.1566, 0.2185, 0.05983, 0.2185, 0.04779, 0.2515, 0.04779, 0.2515, 0.05983, 0.1012, 0.3934, 0.1012, 0.3814, 0.1342, 0.3814, 0.1342, 0.3934, 0.07926, 0.9147, 0.0734, 0.9147, 0.0734, 0.8846, 0.07926, 0.8813, 0.08871, 0.7752, 0.08871, 0.7724, 0.1217, 0.7724, 0.1217, 0.7752, 0.08871, 0.6562, 0.1217, 0.6562, 0.1217, 0.6591, 0.08871, 0.6591, 0.2994, 0.8532, 0.2994, 0.8197, 0.3022, 0.8197, 0.3022, 0.8532, 0.7074, 0.4727, 0.6836, 0.4406, 0.7074, 0.4225, 0.3402, 0.8996, 0.3374, 0.8996, 0.3374, 0.8661, 0.3402, 0.8661, 0.9309, 0.3544, 0.9071, 0.3223, 0.9309, 0.3043, 0.9309, 0.3544, 0.8833, 0.3404, 0.9071, 0.3223, 0.7207, 0.7468, 0.732, 0.7583, 0.7207, 0.7697, 0.7093, 0.7583, 0.7207, 0.7468, 0.7093, 0.7583, 0.6767, 0.7248, 0.6877, 0.7136, 0.8423, 0.7648, 0.8365, 0.7648, 0.8365, 0.7314, 0.8423, 0.7347, 0.8721, 0.9283, 0.8779, 0.9283, 0.8779, 0.957, 0.8721, 0.9618, 0.7207, 0.7697, 0.732, 0.7583, 0.7646, 0.7917, 0.7536, 0.8029, 0.428, 0.9077, 0.4339, 0.9077, 0.4339, 0.9412, 0.428, 0.9379, 0.8365, 0.7648, 0.8423, 0.7648, 0.8423, 0.7949, 0.8365, 0.7983, 0.732, 0.7583, 0.7207, 0.7468, 0.7536, 0.7136, 0.7646, 0.7248, 0.8779, 0.9283, 0.8721, 0.9283, 0.8721, 0.8949, 0.8779, 0.8982, 0.7093, 0.7583, 0.7207, 0.7697, 0.6877, 0.8029, 0.6767, 0.7917, 0.4339, 0.9077, 0.428, 0.9077, 0.428, 0.8776, 0.4339, 0.8743, 0.8658, 0.7648, 0.8599, 0.7648, 0.8599, 0.7314, 0.8658, 0.7347, 0.8599, 0.7648, 0.8658, 0.7648, 0.8658, 0.7949, 0.8599, 0.7983, 0.9297, 0.3544, 0.906, 0.3866, 0.8833, 0.3694, 0.9297, 0.3544, 0.9297, 0.4046, 0.906, 0.3866, 0.7549, 0.4225, 0.7549, 0.4727, 0.7311, 0.4546, 0.7549, 0.4225, 0.7311, 0.4546, 0.7074, 0.4365, 0.8596, 0.4368, 0.8833, 0.4046, 0.8833, 0.4548, 0.7472, 0.1425, 0.7709, 0.1244, 0.7709, 0.1746, 0.8596, 0.4368, 0.8358, 0.4187, 0.8833, 0.4046, 0.7472, 0.1425, 0.7709, 0.1746, 0.7234, 0.1606, 0.9309, 0.4046, 0.9071, 0.4368, 0.8833, 0.4187, 0.9309, 0.4046, 0.9309, 0.4548, 0.9071, 0.4368, 0.7831, 0.3921, 0.8069, 0.36, 0.8069, 0.4102, 0.8685, 0.1853, 0.8447, 0.2174, 0.821, 0.1993, 0.7234, 0.07423, 0.6997, 0.1064, 0.6759, 0.08828, 0.9081, 0.125, 0.8843, 0.1572, 0.8606, 0.1391, 0.8024, 0.4225, 0.7786, 0.4546, 0.7549, 0.4365, 0.7646, 0.8029, 0.7646, 0.814, 0.7536, 0.8029, 0.7207, 0.859, 0.7093, 0.8475, 0.7207, 0.836, 0.732, 0.8475, 0.8775, 0.7648, 0.8834, 0.7648, 0.8834, 0.7935, 0.8775, 0.7983, 0.8834, 0.7648, 0.8775, 0.7648, 0.8775, 0.7314, 0.8834, 0.7347, 0.732, 0.8475, 0.7207, 0.836, 0.7536, 0.8029, 0.7646, 0.814, 0.5007, 0.8921, 0.5007, 0.881, 0.5117, 0.8921, 0.5117, 0.8029, 0.5007, 0.814, 0.5007, 0.8029, 0.5447, 0.836, 0.556, 0.8475, 0.5447, 0.859, 0.5334, 0.8475, 0.5447, 0.836, 0.5334, 0.8475, 0.5007, 0.814, 0.5117, 0.8029, 0.5775, 0.9256, 0.5834, 0.9256, 0.5834, 0.959, 0.5775, 0.9557, 0.4398, 0.9077, 0.4339, 0.9077, 0.4339, 0.8791, 0.4398, 0.8743, 0.4339, 0.9077, 0.4398, 0.9077, 0.4398, 0.9412, 0.4339, 0.9379, 0.5334, 0.8475, 0.5447, 0.859, 0.5117, 0.8921, 0.5007, 0.881, 0.8545, 0.9283, 0.8486, 0.9283, 0.8486, 0.8982, 0.8545, 0.8949, 0.6767, 0.8029, 0.6767, 0.814, 0.6657, 0.8029, 0.6657, 0.8921, 0.6767, 0.881, 0.6767, 0.8921, 0.6327, 0.836, 0.644, 0.8475, 0.6327, 0.859, 0.6214, 0.8475, 0.6327, 0.859, 0.644, 0.8475, 0.6767, 0.881, 0.6657, 0.8921, 0.5717, 0.9256, 0.5658, 0.9256, 0.5658, 0.8921, 0.5717, 0.8955, 0.4222, 0.8073, 0.428, 0.8073, 0.428, 0.8375, 0.4222, 0.8408, 0.644, 0.8475, 0.6327, 0.836, 0.6657, 0.8029, 0.6767, 0.814, 0.6214, 0.8475, 0.6327, 0.859, 0.5997, 0.8921, 0.5887, 0.881, 0.5658, 0.9256, 0.5717, 0.9256, 0.5717, 0.9557, 0.5658, 0.959, 0.8721, 0.8614, 0.8779, 0.8614, 0.8779, 0.8949, 0.8721, 0.8915, 0.8779, 0.8614, 0.8721, 0.8614, 0.8721, 0.8313, 0.8779, 0.8279, 0.5887, 0.8029, 0.5887, 0.7917, 0.5997, 0.8029, 0.6657, 0.8029, 0.6767, 0.7917, 0.6767, 0.8029, 0.5997, 0.7136, 0.5887, 0.7248, 0.5887, 0.7136, 0.6327, 0.7697, 0.6214, 0.7583, 0.6327, 0.7468, 0.644, 0.7583, 0.6327, 0.7697, 0.644, 0.7583, 0.6767, 0.7917, 0.6657, 0.8029, 0.8662, 0.8614, 0.8721, 0.8614, 0.8721, 0.8949, 0.8662, 0.8915, 0.4456, 0.9077, 0.4398, 0.9077, 0.4398, 0.8791, 0.4456, 0.8743, 0.6327, 0.7468, 0.6214, 0.7583, 0.5887, 0.7248, 0.5997, 0.7136, 0.5541, 0.9256, 0.5482, 0.9256, 0.5482, 0.8921, 0.5541, 0.8955, 0.8721, 0.8614, 0.8662, 0.8614, 0.8662, 0.8313, 0.8721, 0.8279, 0.6214, 0.7583, 0.6327, 0.7697, 0.5997, 0.8029, 0.5887, 0.7917, 0.428, 0.8073, 0.4339, 0.8073, 0.4339, 0.8408, 0.428, 0.8375, 0.4339, 0.8073, 0.428, 0.8073, 0.428, 0.7772, 0.4339, 0.7739, 0.5117, 0.7136, 0.5007, 0.7248, 0.5007, 0.7136, 0.5447, 0.7697, 0.5334, 0.7583, 0.5447, 0.7468, 0.556, 0.7583, 0.5447, 0.7468, 0.5334, 0.7583, 0.5007, 0.7248, 0.5117, 0.7136, 0.8779, 0.9283, 0.8838, 0.9283, 0.8838, 0.9618, 0.8779, 0.9584, 0.8486, 0.8614, 0.8545, 0.8614, 0.8545, 0.8915, 0.8486, 0.8949, 0.1745, 0.1379, 0.1745, 0.1491, 0.1627, 0.1491, 0.1627, 0.1379, 0.3139, 0.8197, 0.308, 0.8164, 0.308, 0.7863, 0.3139, 0.7863, 0.2862, 0.1379, 0.2744, 0.1379, 0.2744, 0.1044, 0.2862, 0.1044, 0.05723, 0.2569, 0.05723, 0.268, 0.04536, 0.268, 0.04536, 0.2569, 0.2972, 0.1611, 0.2862, 0.1611, 0.2862, 0.1491, 0.2972, 0.1491, 0.06822, 0.268, 0.06822, 0.2801, 0.05723, 0.2801, 0.05723, 0.268, 0.29, 0.6562, 0.29, 0.6897, 0.2842, 0.6897, 0.2842, 0.6596, 0.2748, 0.8839, 0.2748, 0.8505, 0.2807, 0.8505, 0.2807, 0.8806, 0.05723, 0.268, 0.05723, 0.2801, 0.04536, 0.2801, 0.04536, 0.268, 0.3686, 0.1668, 0.3805, 0.1668, 0.3805, 0.1788, 0.3686, 0.1788, 0.1452, 0.3702, 0.1452, 0.3367, 0.1571, 0.3367, 0.1571, 0.3702, 0.3576, 0.1668, 0.3686, 0.1668, 0.3686, 0.1788, 0.3576, 0.1788, 0.1316, 0.7411, 0.1257, 0.7377, 0.1257, 0.7076, 0.1316, 0.7076, 0.1342, 0.3934, 0.1342, 0.3814, 0.1452, 0.3814, 0.1452, 0.3934, 0.1452, 0.3934, 0.1452, 0.3814, 0.1571, 0.3814, 0.1571, 0.3934, 0.09256, 0.7657, 0.08669, 0.7624, 0.08669, 0.7322, 0.09256, 0.7322, 0.3686, 0.2801, 0.3686, 0.268, 0.3805, 0.268, 0.3805, 0.2801, 0.1452, 0.3033, 0.1571, 0.3033, 0.1571, 0.3367, 0.1452, 0.3367, 0.3576, 0.2801, 0.3576, 0.268, 0.3686, 0.268, 0.3686, 0.2801, 0.1452, 0.19, 0.1452, 0.1788, 0.1571, 0.1788, 0.1571, 0.19, 0.2531, 0.817, 0.2531, 0.8505, 0.2473, 0.8505, 0.2473, 0.8204, 0.1342, 0.2801, 0.1452, 0.2801, 0.1452, 0.2921, 0.1342, 0.2921, 0.1452, 0.2801, 0.1571, 0.2801, 0.1571, 0.2921, 0.1452, 0.2921, 0.3686, 0.2569, 0.3686, 0.2234, 0.3805, 0.2234, 0.3805, 0.2569, 0.1342, 0.1788, 0.1342, 0.1668, 0.1452, 0.1668, 0.1452, 0.1788, 0.1444, 0.8795, 0.1444, 0.913, 0.1385, 0.913, 0.1385, 0.8829, 0.09256, 0.6988, 0.09256, 0.7322, 0.08669, 0.7322, 0.08669, 0.7021, 0.1452, 0.1788, 0.1452, 0.1668, 0.1571, 0.1668, 0.1571, 0.1788, 0.2806, 0.1668, 0.2806, 0.1788, 0.2688, 0.1788, 0.2688, 0.1668, 0.3742, 0.07098, 0.3861, 0.07098, 0.3861, 0.1044, 0.3742, 0.1044, 0.2916, 0.1668, 0.2916, 0.1788, 0.2806, 0.1788, 0.2806, 0.1668, 0.2515, 0.1491, 0.2625, 0.1491, 0.2625, 0.1611, 0.2515, 0.1611, 0.1316, 0.6742, 0.1316, 0.7076, 0.1257, 0.7076, 0.1257, 0.6775, 0.3632, 0.04779, 0.3742, 0.04779, 0.3742, 0.05983, 0.3632, 0.05983, 0.3742, 0.04779, 0.3861, 0.04779, 0.3861, 0.05983, 0.3742, 0.05983, 0.2806, 0.19, 0.2806, 0.2234, 0.2688, 0.2234, 0.2688, 0.19, 0.2625, 0.1379, 0.2744, 0.1379, 0.2744, 0.1491, 0.2625, 0.1491, 0.3139, 0.7528, 0.3139, 0.7863, 0.308, 0.7863, 0.308, 0.7562, 0.07496, 0.7657, 0.07496, 0.7322, 0.08082, 0.7322, 0.08082, 0.7624, 0.2625, 0.1491, 0.2744, 0.1491, 0.2744, 0.1611, 0.2625, 0.1611, 0.2806, 0.2801, 0.2688, 0.2801, 0.2688, 0.268, 0.2806, 0.268, 0.3742, 0.1379, 0.3742, 0.1044, 0.3861, 0.1044, 0.3861, 0.1379, 0.2916, 0.2801, 0.2806, 0.2801, 0.2806, 0.268, 0.2916, 0.268, 0.05723, 0.19, 0.04536, 0.19, 0.04536, 0.1788, 0.05723, 0.1788, 0.2531, 0.8839, 0.2473, 0.8806, 0.2473, 0.8505, 0.2531, 0.8505, 0.3632, 0.1611, 0.3632, 0.1491, 0.3742, 0.1491, 0.3742, 0.1611, 0.3742, 0.1611, 0.3742, 0.1491, 0.3861, 0.1491, 0.3861, 0.1611, 0.2806, 0.2569, 0.2688, 0.2569, 0.2688, 0.2234, 0.2806, 0.2234, 0.06822, 0.1788, 0.05723, 0.1788, 0.05723, 0.1668, 0.06822, 0.1668, 0.29, 0.7232, 0.2842, 0.7198, 0.2842, 0.6897, 0.29, 0.6897, 0.07496, 0.6988, 0.08082, 0.7021, 0.08082, 0.7322, 0.07496, 0.7322, 0.05723, 0.1788, 0.04536, 0.1788, 0.04536, 0.1668, 0.05723, 0.1668, 0.8833, 0.4046, 0.8358, 0.3906, 0.8596, 0.3725, 0.2862, 0.1491, 0.2744, 0.1491, 0.2744, 0.1379, 0.2862, 0.1379, 0.1452, 0.2921, 0.1571, 0.2921, 0.1571, 0.3033, 0.1452, 0.3033, 0.3686, 0.268, 0.3686, 0.2569, 0.3805, 0.2569, 0.3805, 0.268, 0.3256, 0.8532, 0.3256, 0.8867, 0.3198, 0.8833, 0.3198, 0.8532, 0.3742, 0.1491, 0.3742, 0.1379, 0.3861, 0.1379, 0.3861, 0.1491, 0.2806, 0.268, 0.2688, 0.268, 0.2688, 0.2569, 0.2806, 0.2569, 0.3374, 0.7863, 0.3315, 0.7863, 0.3315, 0.7562, 0.3374, 0.7528, 0.0734, 0.8478, 0.07926, 0.8478, 0.07926, 0.8779, 0.0734, 0.8813, 0.1745, 0.1044, 0.1745, 0.1379, 0.1627, 0.1379, 0.1627, 0.1044, 0.2963, 0.7863, 0.2963, 0.8197, 0.2904, 0.8164, 0.2904, 0.7863, 0.1012, 0.268, 0.1012, 0.2801, 0.06822, 0.2801, 0.06822, 0.268, 0.3246, 0.1668, 0.3246, 0.1788, 0.2916, 0.1788, 0.2916, 0.1668, 0.3194, 0.6897, 0.3194, 0.6562, 0.3252, 0.6596, 0.3252, 0.6897, 0.2625, 0.1044, 0.2744, 0.1044, 0.2744, 0.1379, 0.2625, 0.1379, 0.3246, 0.2801, 0.2916, 0.2801, 0.2916, 0.268, 0.3246, 0.268, 0.3311, 0.6897, 0.3252, 0.6897, 0.3252, 0.6596, 0.3311, 0.6562, 0.1012, 0.1788, 0.06822, 0.1788, 0.06822, 0.1668, 0.1012, 0.1668, 0.8833, 0.4046, 0.8596, 0.3725, 0.8833, 0.3544, 0.1452, 0.3814, 0.1452, 0.3702, 0.1571, 0.3702, 0.1571, 0.3814, 0.3686, 0.1788, 0.3805, 0.1788, 0.3805, 0.19, 0.3686, 0.19, 0.3256, 0.8532, 0.3198, 0.8532, 0.3198, 0.8231, 0.3256, 0.8197, 0.3742, 0.05983, 0.3861, 0.05983, 0.3861, 0.07098, 0.3742, 0.07098, 0.2806, 0.1788, 0.2806, 0.19, 0.2688, 0.19, 0.2688, 0.1788, 0.3374, 0.7863, 0.3374, 0.8197, 0.3315, 0.8164, 0.3315, 0.7863, 0.2963, 0.7863, 0.2904, 0.7863, 0.2904, 0.7562, 0.2963, 0.7528, 0.3311, 0.6897, 0.3311, 0.7232, 0.3252, 0.7198, 0.3252, 0.6897, 0.1012, 0.1788, 0.1012, 0.1668, 0.1342, 0.1668, 0.1342, 0.1788, 0.05723, 0.2234, 0.05723, 0.2569, 0.04536, 0.2569, 0.04536, 0.2234, 0.3302, 0.1611, 0.2972, 0.1611, 0.2972, 0.1491, 0.3302, 0.1491, 0.2959, 0.6897, 0.2959, 0.6562, 0.3018, 0.6596, 0.3018, 0.6897, 0.821, 0.1552, 0.8606, 0.1552, 0.8606, 0.1853, 0.1452, 0.2234, 0.1452, 0.19, 0.1571, 0.19, 0.1571, 0.2234, 0.1012, 0.2801, 0.1342, 0.2801, 0.1342, 0.2921, 0.1012, 0.2921, 0.1326, 0.913, 0.1326, 0.8795, 0.1385, 0.8829, 0.1385, 0.913, 0.7074, 0.4727, 0.6599, 0.4586, 0.6836, 0.4406, 0.2185, 0.1491, 0.2515, 0.1491, 0.2515, 0.1611, 0.2185, 0.1611, 0.3302, 0.04779, 0.3632, 0.04779, 0.3632, 0.05983, 0.3302, 0.05983, 0.06753, 0.9147, 0.06753, 0.8813, 0.0734, 0.8846, 0.0734, 0.9147, 0.05723, 0.2234, 0.04536, 0.2234, 0.04536, 0.19, 0.05723, 0.19, 0.3302, 0.1611, 0.3302, 0.1491, 0.3632, 0.1491, 0.3632, 0.1611, 0.2959, 0.6897, 0.3018, 0.6897, 0.3018, 0.7198, 0.2959, 0.7232, 0.8833, 0.3544, 0.8358, 0.3404, 0.8596, 0.3223, 0.8833, 0.3544, 0.8596, 0.3223, 0.8833, 0.3043, 0.8754, 0.2741, 0.8754, 0.3043, 0.8358, 0.2741, 0.8754, 0.2741, 0.8358, 0.2741, 0.8754, 0.244, 0.7831, 0.3921, 0.7594, 0.374, 0.8069, 0.36, 0.8052, 0.2323, 0.8052, 0.2825, 0.7814, 0.2644, 0.8685, 0.1853, 0.8685, 0.2355, 0.8447, 0.2174, 0.8052, 0.2323, 0.7814, 0.2644, 0.7577, 0.2464, 0.7709, 0.07423, 0.7709, 0.1244, 0.7472, 0.1064, 0.7234, 0.07423, 0.7234, 0.1244, 0.6997, 0.1064, 0.7709, 0.07423, 0.7472, 0.1064, 0.7234, 0.08828, 0.9081, 0.125, 0.9081, 0.1752, 0.8843, 0.1572, 0.8024, 0.4225, 0.8024, 0.4727, 0.7786, 0.4546, 0.7339, 0.3146, 0.7102, 0.2966, 0.7577, 0.2825, 0.7814, 0.3146, 0.8052, 0.2825, 0.8052, 0.3327, 0.7339, 0.3146, 0.7577, 0.2825, 0.7577, 0.3327, 0.7814, 0.3146, 0.7577, 0.2966, 0.8052, 0.2825, 0.6767, 0.8921, 0.6767, 0.881, 0.6877, 0.8921, 0.7536, 0.8921, 0.7646, 0.881, 0.7646, 0.8921, 0.6877, 0.8029, 0.6767, 0.814, 0.6767, 0.8029, 0.7207, 0.859, 0.732, 0.8475, 0.7646, 0.881, 0.7536, 0.8921, 0.8482, 0.7648, 0.8541, 0.7648, 0.8541, 0.7983, 0.8482, 0.7949, 0.7207, 0.836, 0.7093, 0.8475, 0.6767, 0.814, 0.6877, 0.8029, 0.8427, 0.8614, 0.8486, 0.8614, 0.8486, 0.8949, 0.8427, 0.8915, 0.8541, 0.7648, 0.8482, 0.7648, 0.8482, 0.7347, 0.8541, 0.7314, 0.7093, 0.8475, 0.7207, 0.859, 0.6877, 0.8921, 0.6767, 0.881, 0.8486, 0.8614, 0.8427, 0.8614, 0.8427, 0.8313, 0.8486, 0.8279, 0.7429, 0.9256, 0.7488, 0.9256, 0.7488, 0.959, 0.7429, 0.9557, 0.7488, 0.9256, 0.7429, 0.9256, 0.7429, 0.8955, 0.7488, 0.8921, 0.5887, 0.8029, 0.5887, 0.814, 0.5777, 0.8029, 0.5777, 0.8921, 0.5887, 0.881, 0.5887, 0.8921, 0.5447, 0.859, 0.556, 0.8475, 0.5887, 0.881, 0.5777, 0.8921, 0.8486, 0.9283, 0.8545, 0.9283, 0.8545, 0.9618, 0.8486, 0.9584, 0.5834, 0.9256, 0.5775, 0.9256, 0.5775, 0.8955, 0.5834, 0.8921, 0.556, 0.8475, 0.5447, 0.836, 0.5777, 0.8029, 0.5887, 0.814, 0.7371, 0.9256, 0.7429, 0.9256, 0.7429, 0.959, 0.7371, 0.9557, 0.7429, 0.9256, 0.7371, 0.9256, 0.7371, 0.8955, 0.7429, 0.8921, 0.5887, 0.8921, 0.5887, 0.881, 0.5997, 0.8921, 0.5997, 0.8029, 0.5887, 0.814, 0.5887, 0.8029, 0.6327, 0.836, 0.6214, 0.8475, 0.5887, 0.814, 0.5997, 0.8029, 0.428, 0.8073, 0.4222, 0.8073, 0.4222, 0.7739, 0.428, 0.7772, 0.8603, 0.9283, 0.8545, 0.9283, 0.8545, 0.8996, 0.8603, 0.8949, 0.8545, 0.9283, 0.8603, 0.9283, 0.8603, 0.9618, 0.8545, 0.9584, 0.6767, 0.7136, 0.6767, 0.7248, 0.6657, 0.7136, 0.4398, 0.9077, 0.4456, 0.9077, 0.4456, 0.9412, 0.4398, 0.9379, 0.644, 0.7583, 0.6327, 0.7468, 0.6657, 0.7136, 0.6767, 0.7248, 0.5482, 0.9256, 0.5541, 0.9256, 0.5541, 0.9557, 0.5482, 0.959, 0.5007, 0.8029, 0.5007, 0.7917, 0.5117, 0.8029, 0.5887, 0.7136, 0.5887, 0.7248, 0.5777, 0.7136, 0.5777, 0.8029, 0.5887, 0.7917, 0.5887, 0.8029, 0.5447, 0.7697, 0.556, 0.7583, 0.5887, 0.7917, 0.5777, 0.8029, 0.4948, 0.8604, 0.489, 0.8604, 0.489, 0.8269, 0.4948, 0.8303, 0.8247, 0.7648, 0.8306, 0.7648, 0.8306, 0.7935, 0.8247, 0.7983, 0.489, 0.8604, 0.4948, 0.8604, 0.4948, 0.8905, 0.489, 0.8939, 0.5334, 0.7583, 0.5447, 0.7697, 0.5117, 0.8029, 0.5007, 0.7917, 0.8306, 0.7648, 0.8247, 0.7648, 0.8247, 0.7314, 0.8306, 0.7347, 0.556, 0.7583, 0.5447, 0.7468, 0.5777, 0.7136, 0.5887, 0.7248, 0.8838, 0.9283, 0.8779, 0.9283, 0.8779, 0.8982, 0.8838, 0.8949, 0.8545, 0.8614, 0.8486, 0.8614, 0.8486, 0.8279, 0.8545, 0.8313])
me_cube.materials.append(mat_material)
me_cube.use_remesh_preserve_volume = False
me_cube.use_remesh_preserve_attributes = False
me_cube.use_mirror_vertex_groups = False
me_cube.update()

# ---- objects
ob_cube = bpy.data.objects.new('Cube', me_cube)
ob_lamp = bpy.data.objects.new('Lamp', light_lamp)
ob_camera = bpy.data.objects.new('Camera', cam_camera)

# ---- transforms, parenting, visibility, modifiers, constraints
ob_cube.location = (0.0, 0.0, 0.0)
ob_cube.lock_rotations_4d = False
ob_cube.empty_display_type = 'ARROWS'
ob_cube.lineart.crease_threshold = 0.0
ob_lamp.location = (4.076, 1.005, 5.904)
ob_lamp.rotation_euler = (0.6503, 0.05522, 1.866)
ob_lamp.lock_rotations_4d = False
ob_lamp.empty_display_type = 'ARROWS'
ob_lamp.color = (0.0, 0.0, 0.0, 0.0)
ob_lamp.lineart.crease_threshold = 0.0
ob_camera.location = (7.481, -6.508, 5.344)
ob_camera.rotation_euler = (1.109, 0.01082, 0.8149)
ob_camera.lock_rotations_4d = False
ob_camera.empty_display_type = 'ARROWS'
ob_camera.color = (0.0, 0.0, 0.0, 0.0)
ob_camera.display_type = 'WIRE'
ob_camera.lineart.crease_threshold = 0.0

# ---- collection membership
col_collection_1.objects.link(ob_cube)
col_collection_1.objects.link(ob_lamp)
col_collection_1.objects.link(ob_camera)

# ---- scene / render settings (as saved in the file)
scene.camera = ob_camera
scene.frame_start = 1; scene.frame_end = 250; scene.frame_set(1)
scene.render.engine = 'BLENDER_EEVEE_NEXT'
scene.render.resolution_percentage = 50
scene.render.dither_intensity = 0.0
scene.cycles.use_denoising = False
scene.cycles.samples = 10
scene.cycles.sampling_pattern = 'TABULATED_SOBOL'
scene.cycles.light_sampling_threshold = 0.0
scene.cycles.use_adaptive_sampling = False
scene.cycles.use_light_tree = False
scene.cycles.blur_glossy = 0.0
scene.cycles.pixel_filter_type = 'GAUSSIAN'
scene.cycles.sample_clamp_indirect = 0.0
scene.view_settings.view_transform = 'Standard'
bpy.context.view_layer.update()
